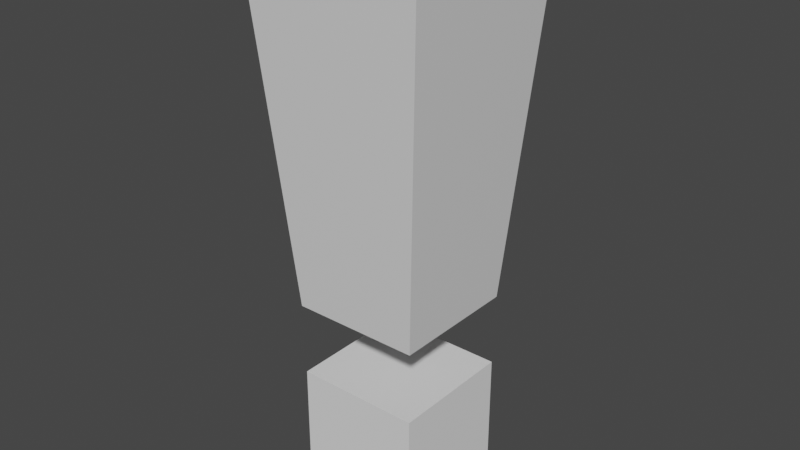 # Source: alert.blend  (saved by Blender 2.82.7; exported with 4.5.12 LTS)
import bpy
from mathutils import Matrix  # noqa: F401  (used for matrix-valued properties, if any)

bpy.ops.wm.read_factory_settings(use_empty=True)
scene = bpy.context.scene
scene.name = 'Scene'

# ---- collections
col_collection = bpy.data.collections.new('Collection'); scene.collection.children.link(col_collection)

# ---- materials (node trees are filled in below, after node groups)
mat_material = bpy.data.materials.new('Material')
mat_material.alpha_threshold = 0.0
mat_material.use_transparent_shadow = False
mat_material.line_color = (0.0, 0.0, 0.0, 1.0)

# ---- material node trees
mat_material.use_nodes = True; mat_material.node_tree.nodes.clear()
_N = mat_material.node_tree.nodes; _L = mat_material.node_tree.links
n0 = _N.new('ShaderNodeOutputMaterial'); n0.name = 'Material Output'; n0.location = (300, 300)
n1 = _N.new('ShaderNodeBsdfPrincipled'); n1.name = 'Principled BSDF'; n1.location = (10, 300)
n1.distribution = 'GGX'
n1.subsurface_method = 'BURLEY'
n1.inputs[2].default_value = 0.4
n1.inputs[3].default_value = 1.45
n1.inputs[27].default_value = (0.0, 0.0, 0.0, 1.0)
n1.inputs[28].default_value = 1.0
_L.new(n1.outputs[0], n0.inputs[0])
n0.is_active_output = True

# ---- world
world_world = bpy.data.worlds.new('World'); scene.world = world_world
world_world.use_nodes = True; world_world.node_tree.nodes.clear()
_N = world_world.node_tree.nodes; _L = world_world.node_tree.links
n0 = _N.new('ShaderNodeOutputWorld'); n0.name = 'World Output'; n0.location = (300, 300)
n1 = _N.new('ShaderNodeBackground'); n1.name = 'Background'; n1.location = (10, 300)
n1.inputs[0].default_value = (0.05088, 0.05088, 0.05088, 1.0)
_L.new(n1.outputs[0], n0.inputs[0])
n0.is_active_output = True
world_world.color = (0.05088, 0.05088, 0.05088)
world_world.use_sun_shadow = False
world_world.sun_shadow_jitter_overblur = 0.0

# ---- meshes
me_cube = bpy.data.meshes.new('Cube')
me_cube.from_pydata([(0.7271, 0.7271, 0.8268), (0.5105, 0.5105, -0.5969), (0.7271, -0.7271, 0.8268), (0.5105, -0.5105, -0.5969), (-0.7271, 0.7271, 0.8268), (-0.5105, 0.5105, -0.5969), (-0.7271, -0.7271, 0.8268), (-0.5105, -0.5105, -0.5969)], [], [(0, 4, 6, 2), (3, 2, 6, 7), (7, 6, 4, 5), (5, 1, 3, 7), (1, 0, 2, 3), (5, 4, 0, 1)])
_uv = me_cube.uv_layers.new(name='UVMap')
_uv.uv.foreach_set('vector', [0.625, 0.5, 0.875, 0.5, 0.875, 0.75, 0.625, 0.75, 0.375, 0.75, 0.625, 0.75, 0.625, 1.0, 0.375, 1.0, 0.375, 0.0, 0.625, 0.0, 0.625, 0.25, 0.375, 0.25, 0.125, 0.5, 0.375, 0.5, 0.375, 0.75, 0.125, 0.75, 0.375, 0.5, 0.625, 0.5, 0.625, 0.75, 0.375, 0.75, 0.375, 0.25, 0.625, 0.25, 0.625, 0.5, 0.375, 0.5])
me_cube.materials.append(mat_material)
me_cube.use_remesh_preserve_volume = False
me_cube.use_remesh_preserve_attributes = False
me_cube.use_mirror_vertex_groups = False
me_cube.update()
me_cube_001 = bpy.data.meshes.new('Cube.001')
me_cube_001.from_pydata([(-1.0, -1.0, -1.0), (-1.0, -1.0, 1.0), (-1.0, 1.0, -1.0), (-1.0, 1.0, 1.0), (1.0, -1.0, -1.0), (1.0, -1.0, 1.0), (1.0, 1.0, -1.0), (1.0, 1.0, 1.0)], [], [(0, 1, 3, 2), (2, 3, 7, 6), (6, 7, 5, 4), (4, 5, 1, 0), (2, 6, 4, 0), (7, 3, 1, 5)])
_uv = me_cube_001.uv_layers.new(name='UVMap')
_uv.uv.foreach_set('vector', [0.375, 0.0, 0.625, 0.0, 0.625, 0.25, 0.375, 0.25, 0.375, 0.25, 0.625, 0.25, 0.625, 0.5, 0.375, 0.5, 0.375, 0.5, 0.625, 0.5, 0.625, 0.75, 0.375, 0.75, 0.375, 0.75, 0.625, 0.75, 0.625, 1.0, 0.375, 1.0, 0.125, 0.5, 0.375, 0.5, 0.375, 0.75, 0.125, 0.75, 0.625, 0.5, 0.875, 0.5, 0.875, 0.75, 0.625, 0.75])
me_cube_001.use_remesh_fix_poles = True
me_cube_001.use_remesh_preserve_attributes = False
me_cube_001.use_mirror_vertex_groups = False
me_cube_001.update()

# ---- objects
ob_cube = bpy.data.objects.new('Cube', me_cube)
ob_cube_001 = bpy.data.objects.new('Cube.001', me_cube_001)

# ---- transforms, parenting, visibility, modifiers, constraints
ob_cube.location = (0.0, 0.0, 2.275)
ob_cube.scale = (1.0, 1.0, 2.0)
ob_cube.lock_rotations_4d = False
ob_cube.empty_display_type = 'ARROWS'
ob_cube.lineart.crease_threshold = 0.0
ob_cube_001.location = (0.0, 0.0, 0.0)
ob_cube_001.scale = (0.5, 0.5, 0.5)
ob_cube_001.lineart.crease_threshold = 0.0

# ---- collection membership
col_collection.objects.link(ob_cube)
col_collection.objects.link(ob_cube_001)

# ---- scene / render settings (as saved in the file)
scene.frame_start = 1; scene.frame_end = 250; scene.frame_set(1)
scene.render.engine = 'BLENDER_EEVEE_NEXT'
scene.cycles.use_denoising = False
scene.cycles.samples = 128
scene.cycles.sampling_pattern = 'TABULATED_SOBOL'
scene.cycles.use_adaptive_sampling = False
scene.cycles.use_light_tree = False
scene.view_settings.view_transform = 'Filmic'
bpy.context.view_layer.update()

# ---- added for rendering (the .blend has no active camera and no usable light): camera, sun
cam_auto = bpy.data.cameras.new('AutoCamera')
cam_auto.lens = 50.0
cam_auto.sensor_width = 36.0
cam_auto.clip_end = 1000.0
ob_auto_camera = bpy.data.objects.new('AutoCamera', cam_auto)
scene.collection.objects.link(ob_auto_camera)
ob_auto_camera.location = (4.51756, -5.42108, 5.32824)
ob_auto_camera.rotation_euler = (1.09748, -7.21219e-08, 0.694738)
scene.camera = ob_auto_camera
light_auto_sun = bpy.data.lights.new('AutoSun', 'SUN')
light_auto_sun.energy = 3.0
light_auto_sun.angle = 0.0523599
ob_auto_sun = bpy.data.objects.new('AutoSun', light_auto_sun)
scene.collection.objects.link(ob_auto_sun)
ob_auto_sun.rotation_euler = (0.872665, 0.174533, 0.523599)
bpy.context.view_layer.update()
